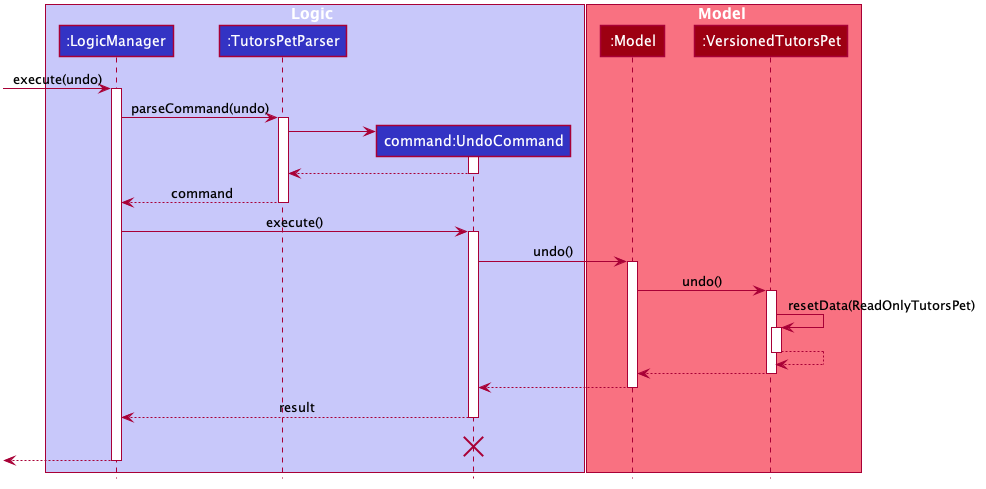

The diagram above was rendered by PlantUML. Its source (embedded in the PNG):
@startuml








skinparam BackgroundColor #FFFFFFF

skinparam Shadowing false

skinparam Class {
    FontColor #FFFFFF
    BorderThickness 1
    BorderColor #FFFFFF
    StereotypeFontColor #FFFFFF
    FontName Arial
}

skinparam Actor {
    BorderColor #000000
    Color #000000
    FontName Arial
}

skinparam Sequence {
    MessageAlign center
    BoxFontSize 15
    BoxPadding 0
    BoxFontColor #FFFFFF
    FontName Arial
}

skinparam Participant {
    FontColor #FFFFFFF
    Padding 20
}

skinparam MinClassWidth 50
skinparam ParticipantPadding 10
skinparam Shadowing false
skinparam DefaultTextAlignment center
skinparam packageStyle Rectangle

hide footbox
hide members
hide circle

box Logic #C8C8FA
participant ":LogicManager" as LogicManager #3333C4
participant ":TutorsPetParser" as TutorsPetParser #3333C4
participant "command:UndoCommand" as UndoCommand #3333C4
end box

box Model #F97181
participant ":Model" as Model #9D0012
participant ":VersionedTutorsPet" as VersionedTutorsPet #9D0012
end box

[-> LogicManager : execute(undo)
activate LogicManager

LogicManager -> TutorsPetParser : parseCommand(undo)
activate TutorsPetParser

create UndoCommand
TutorsPetParser -> UndoCommand
activate UndoCommand

UndoCommand --> TutorsPetParser
deactivate UndoCommand

TutorsPetParser --> LogicManager : command
deactivate TutorsPetParser

LogicManager -> UndoCommand : execute()
activate UndoCommand

UndoCommand -> Model : undo()
activate Model

Model -> VersionedTutorsPet : undo()
activate VersionedTutorsPet

VersionedTutorsPet -> VersionedTutorsPet : resetData(ReadOnlyTutorsPet)
activate VersionedTutorsPet
VersionedTutorsPet --> VersionedTutorsPet
deactivate VersionedTutorsPet

VersionedTutorsPet --> Model
deactivate VersionedTutorsPet

Model --> UndoCommand
deactivate Model

UndoCommand --> LogicManager : result
deactivate UndoCommand
UndoCommand -[hidden]-> LogicManager : result
destroy UndoCommand

[<--LogicManager
deactivate LogicManager
@enduml